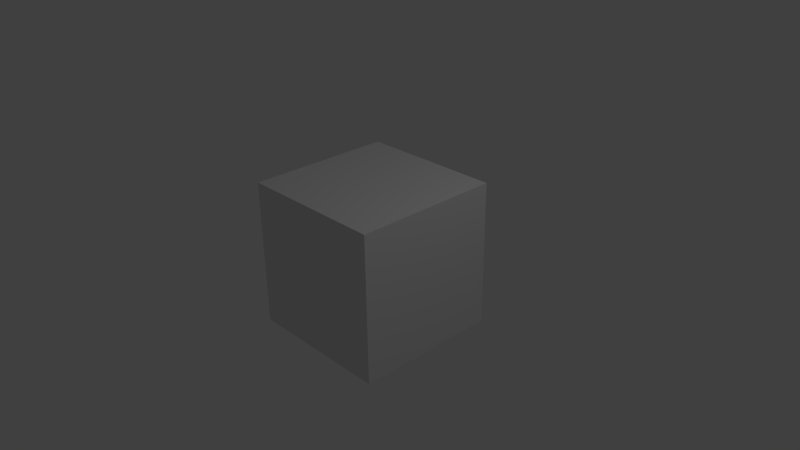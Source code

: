 # Source: NJ_Clip_Imagination_Kamerafahrten.blend  (saved by Blender 2.72.0; exported with 4.5.12 LTS)
import bpy
from mathutils import Matrix  # noqa: F401  (used for matrix-valued properties, if any)

bpy.ops.wm.read_factory_settings(use_empty=True)
scene = bpy.context.scene
scene.name = 'Scene'

# ---- collections
col_collection_1 = bpy.data.collections.new('Collection 1'); scene.collection.children.link(col_collection_1)

# ---- materials (node trees are filled in below, after node groups)
mat_material = bpy.data.materials.new('Material')
mat_material.alpha_threshold = 0.0
mat_material.roughness = 0.5
mat_material.line_color = (0.0, 0.0, 0.0, 1.0)

# ---- material node trees

# ---- world
world_world = bpy.data.worlds.new('World'); scene.world = world_world
world_world.color = (0.05088, 0.05088, 0.05088)
world_world.use_sun_shadow = False
world_world.sun_shadow_jitter_overblur = 0.0
world_world.cycles.sampling_method = 'MANUAL'
world_world.cycles.sample_map_resolution = 256

# ---- cameras
cam_camera = bpy.data.cameras.new('Camera')
cam_camera.clip_end = 100.0
cam_camera.lens = 35.0
cam_camera.sensor_width = 32.0
cam_camera.sensor_height = 18.0
cam_camera.ortho_scale = 7.314
cam_camera.dof.focus_distance = 0.0

# ---- lights
light_lamp = bpy.data.lights.new('Lamp', 'POINT')
light_lamp.transmission_factor = 0.0
light_lamp.cutoff_distance = 30.0
light_lamp.energy = 100.0
light_lamp.shadow_buffer_clip_start = 1.001
light_lamp.shadow_soft_size = 0.1
light_lamp.shadow_maximum_resolution = 0.006
light_lamp.use_absolute_resolution = True
light_lamp.cycles.use_multiple_importance_sampling = False

# ---- meshes
me_cube = bpy.data.meshes.new('Cube')
me_cube.from_pydata([(1.0, 1.0, -1.0), (1.0, -1.0, -1.0), (-1.0, -1.0, -1.0), (-1.0, 1.0, -1.0), (1.0, 1.0, 1.0), (1.0, -1.0, 1.0), (-1.0, -1.0, 1.0), (-1.0, 1.0, 1.0)], [], [(0, 1, 2, 3), (4, 7, 6, 5), (0, 4, 5, 1), (1, 5, 6, 2), (2, 6, 7, 3), (4, 0, 3, 7)])
me_cube.materials.append(mat_material)
me_cube.use_remesh_preserve_volume = False
me_cube.use_remesh_preserve_attributes = False
me_cube.use_mirror_vertex_groups = False
me_cube.update()

# ---- objects
ob_cube = bpy.data.objects.new('Cube', me_cube)
ob_lamp = bpy.data.objects.new('Lamp', light_lamp)
ob_camera = bpy.data.objects.new('Camera', cam_camera)

# ---- transforms, parenting, visibility, modifiers, constraints
ob_cube.location = (0.0, 0.0, 0.0)
ob_cube.lock_rotations_4d = False
ob_cube.empty_display_type = 'ARROWS'
ob_cube.lineart.crease_threshold = 0.0
ob_lamp.location = (4.076, 1.005, 5.904)
ob_lamp.rotation_euler = (0.6503, 0.05522, 1.866)
ob_lamp.lock_rotations_4d = False
ob_lamp.empty_display_type = 'ARROWS'
ob_lamp.color = (0.0, 0.0, 0.0, 0.0)
ob_lamp.lineart.crease_threshold = 0.0
ob_camera.location = (7.481, -6.508, 5.344)
ob_camera.rotation_euler = (1.109, 0.01082, 0.8149)
ob_camera.lock_rotations_4d = False
ob_camera.empty_display_type = 'ARROWS'
ob_camera.color = (0.0, 0.0, 0.0, 0.0)
ob_camera.display_type = 'WIRE'
ob_camera.lineart.crease_threshold = 0.0

# ---- collection membership
col_collection_1.objects.link(ob_cube)
col_collection_1.objects.link(ob_lamp)
col_collection_1.objects.link(ob_camera)

# ---- scene / render settings (as saved in the file)
scene.camera = ob_camera
scene.frame_start = 1; scene.frame_end = 1924; scene.frame_set(1924)
scene.render.engine = 'CYCLES'
scene.render.fps = 30
scene.render.dither_intensity = 0.0
scene.cycles.use_denoising = False
scene.cycles.samples = 10
scene.cycles.sampling_pattern = 'TABULATED_SOBOL'
scene.cycles.light_sampling_threshold = 0.0
scene.cycles.use_adaptive_sampling = False
scene.cycles.use_light_tree = False
scene.cycles.blur_glossy = 0.0
scene.cycles.pixel_filter_type = 'GAUSSIAN'
scene.cycles.sample_clamp_indirect = 0.0
scene.view_settings.view_transform = 'Standard'
bpy.context.view_layer.update()
